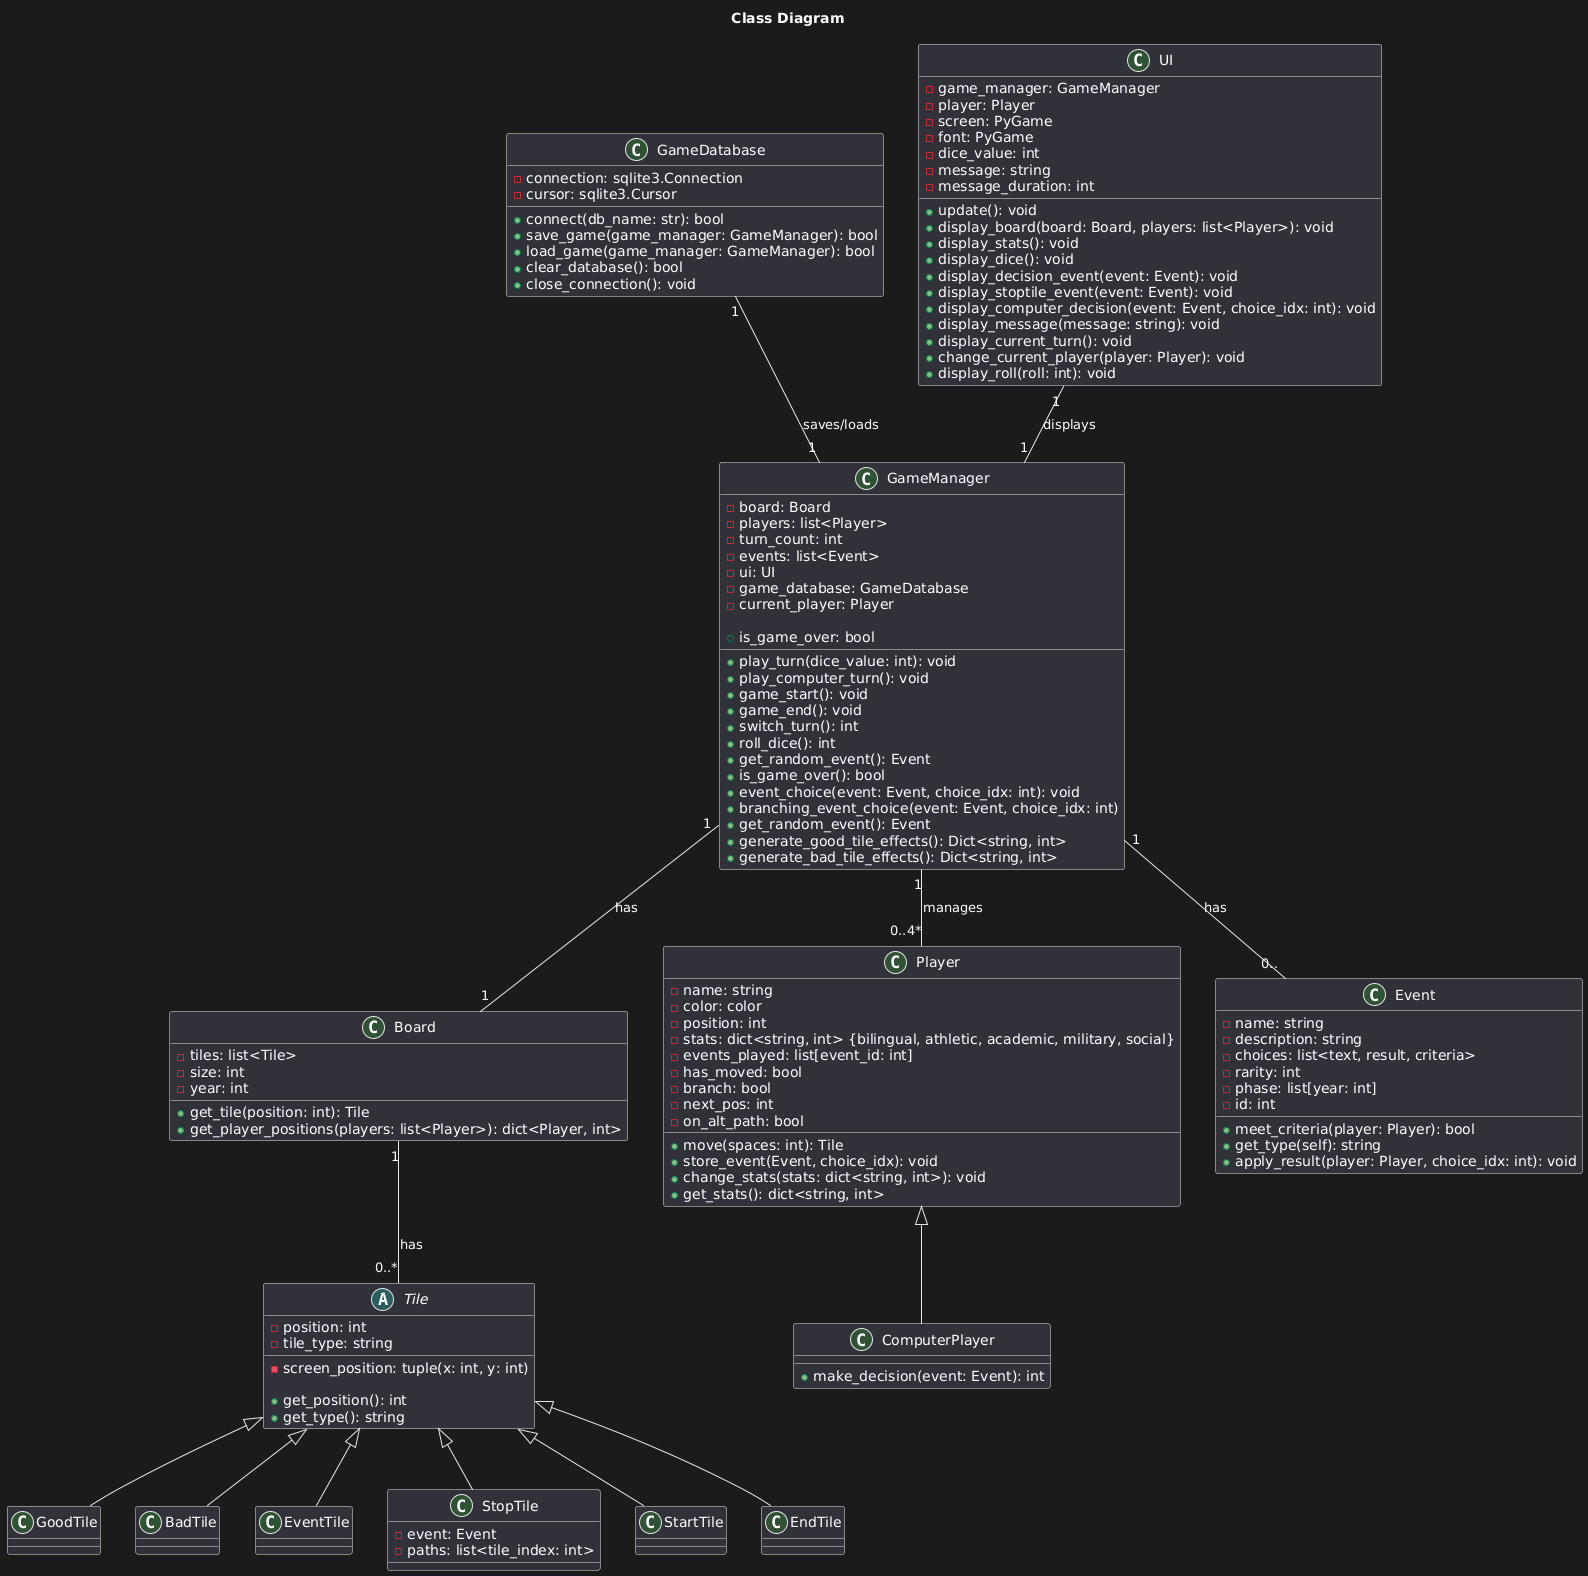

The diagram above was rendered by PlantUML. Its source (embedded in the PNG):
@startuml
title "Class Diagram"
' skinparam shadowing false
' skinparam classAttributeIconSize 0

class GameDatabase {
    
    - connection: sqlite3.Connection
    - cursor: sqlite3.Cursor

    + connect(db_name: str): bool
    + save_game(game_manager: GameManager): bool
    + load_game(game_manager: GameManager): bool
    + clear_database(): bool
    + close_connection(): void

}

class Board {

    - tiles: list<Tile>
    - size: int
    - year: int

    + get_tile(position: int): Tile
    + get_player_positions(players: list<Player>): dict<Player, int>
}

abstract class Tile {

    - position: int
    - tile_type: string
    - screen_position: tuple(x: int, y: int)

    + get_position(): int
    + get_type(): string
}

class GoodTile {
}

class BadTile {
}

class EventTile {
}

class StopTile {
    - event: Event
    - paths: list<tile_index: int>

}

class StartTile {
}

class EndTile {
}

class Player {

    - name: string
    - color: color
    - position: int
    - stats: dict<string, int> {bilingual, athletic, academic, military, social}
    - events_played: list[event_id: int]
    - has_moved: bool
    - branch: bool
    - next_pos: int
    - on_alt_path: bool

    + move(spaces: int): Tile
    + store_event(Event, choice_idx): void
    + change_stats(stats: dict<string, int>): void
    + get_stats(): dict<string, int>

}

class ComputerPlayer {

    + make_decision(event: Event): int
}

class Event {

    - name: string
    - description: string
    - choices: list<text, result, criteria>
    - rarity: int
    - phase: list[year: int]
    - id: int

    + meet_criteria(player: Player): bool
    + get_type(self): string
    + apply_result(player: Player, choice_idx: int): void
}


class GameManager {

    - board: Board
    - players: list<Player>
    - turn_count: int
    - events: list<Event>
    - ui: UI
    - game_database: GameDatabase
    - current_player: Player

    + play_turn(dice_value: int): void
    + play_computer_turn(): void
    + game_start(): void
    + game_end(): void
    + switch_turn(): int
    + roll_dice(): int
    + get_random_event(): Event
    + is_game_over(): bool
    + event_choice(event: Event, choice_idx: int): void
    + branching_event_choice(event: Event, choice_idx: int)
    + get_random_event(): Event
    + is_game_over: bool
    + generate_good_tile_effects(): Dict<string, int>
    + generate_bad_tile_effects(): Dict<string, int>
}

class UI {

    - game_manager: GameManager
    - player: Player
    - screen: PyGame
    - font: PyGame
    - dice_value: int
    - message: string
    - message_duration: int

    + update(): void
    + display_board(board: Board, players: list<Player>): void
    + display_stats(): void
    + display_dice(): void
    + display_decision_event(event: Event): void
    + display_stoptile_event(event: Event): void
    + display_computer_decision(event: Event, choice_idx: int): void
    + display_message(message: string): void
    + display_current_turn(): void
    + change_current_player(player: Player): void
    + display_roll(roll: int): void
}


' Relationships

Board "1" -- "0..*" Tile : "has"
GameDatabase "1" -- "1" GameManager : "saves/loads"
GameManager "1" -- "0..4*" Player : "manages"
GameManager "1" -- "1" Board : "has"
GameManager "1" -- "0.." Event : "has"
UI "1" -- "1" GameManager : "displays"
Tile <|-- GoodTile
Tile <|-- BadTile
Tile <|-- EventTile
Tile <|-- StopTile
Tile <|-- StartTile
Tile <|-- EndTile
Player <|-- ComputerPlayer
@enduml